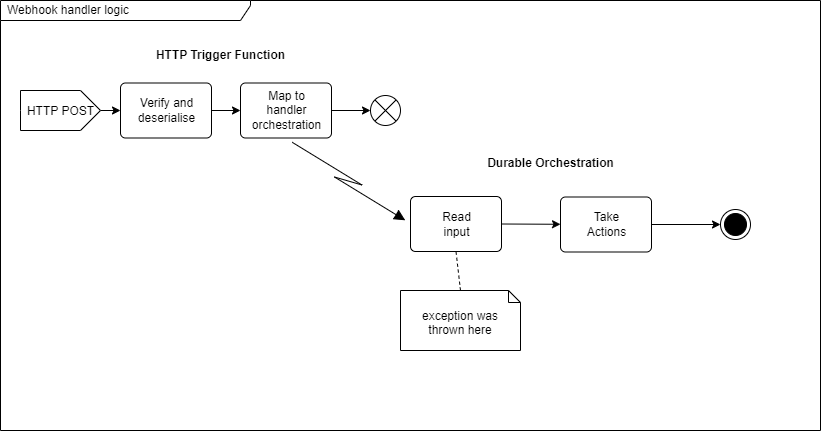

The diagram above was exported from draw.io. Its source (the exported page's mxGraphModel, read from the mxfile embedded in the PNG):
<mxGraphModel dx="860" dy="684" grid="1" gridSize="10" guides="1" tooltips="1" connect="1" arrows="1" fold="1" page="1" pageScale="1" pageWidth="1169" pageHeight="827" background="#ffffff" math="0" shadow="0">
  <root>
    <mxCell id="0" />
    <mxCell id="1" parent="0" />
    <mxCell id="2" value="Webhook handler logic" style="shape=umlFrame;whiteSpace=wrap;html=1;width=250;height=20;boundedLbl=1;verticalAlign=middle;align=left;spacingLeft=5;" vertex="1" parent="1">
      <mxGeometry x="10" y="190" width="820" height="430" as="geometry" />
    </mxCell>
    <mxCell id="12" style="edgeStyle=none;html=1;exitX=1;exitY=0.5;exitDx=0;exitDy=0;exitPerimeter=0;entryX=0;entryY=0.5;entryDx=0;entryDy=0;fontSize=12;" edge="1" parent="1" source="3" target="4">
      <mxGeometry relative="1" as="geometry" />
    </mxCell>
    <mxCell id="3" value="&lt;font style=&quot;font-size: 12px;&quot;&gt;HTTP POST&lt;/font&gt;" style="html=1;shape=mxgraph.infographic.ribbonSimple;notch1=0;notch2=20;align=center;verticalAlign=middle;fontSize=14;fontStyle=0;fillColor=#FFFFFF;" vertex="1" parent="1">
      <mxGeometry x="30" y="280" width="80" height="40" as="geometry" />
    </mxCell>
    <mxCell id="13" style="edgeStyle=none;html=1;exitX=1;exitY=0.5;exitDx=0;exitDy=0;entryX=0;entryY=0.5;entryDx=0;entryDy=0;fontSize=12;" edge="1" parent="1" source="4" target="5">
      <mxGeometry relative="1" as="geometry" />
    </mxCell>
    <mxCell id="4" value="Verify and &lt;br&gt;deserialise" style="html=1;align=center;verticalAlign=middle;rounded=1;absoluteArcSize=1;arcSize=10;dashed=0;" vertex="1" parent="1">
      <mxGeometry x="130" y="272.5" width="91" height="55" as="geometry" />
    </mxCell>
    <mxCell id="14" style="edgeStyle=none;html=1;exitX=1;exitY=0.5;exitDx=0;exitDy=0;entryX=0;entryY=0.5;entryDx=0;entryDy=0;fontSize=12;" edge="1" parent="1" source="5" target="9">
      <mxGeometry relative="1" as="geometry" />
    </mxCell>
    <mxCell id="5" value="Map to &lt;br&gt;handler &lt;br&gt;orchestration" style="html=1;align=center;verticalAlign=middle;rounded=1;absoluteArcSize=1;arcSize=10;dashed=0;" vertex="1" parent="1">
      <mxGeometry x="250" y="272.5" width="91" height="55" as="geometry" />
    </mxCell>
    <mxCell id="15" style="edgeStyle=none;html=1;exitX=1;exitY=0.5;exitDx=0;exitDy=0;fontSize=12;" edge="1" parent="1" source="6" target="7">
      <mxGeometry relative="1" as="geometry" />
    </mxCell>
    <mxCell id="6" value="Read&lt;br&gt;input" style="html=1;align=center;verticalAlign=middle;rounded=1;absoluteArcSize=1;arcSize=10;dashed=0;" vertex="1" parent="1">
      <mxGeometry x="420" y="386" width="91" height="55" as="geometry" />
    </mxCell>
    <mxCell id="16" style="edgeStyle=none;html=1;entryX=0;entryY=0.5;entryDx=0;entryDy=0;fontSize=12;" edge="1" parent="1" source="7" target="11">
      <mxGeometry relative="1" as="geometry" />
    </mxCell>
    <mxCell id="7" value="Take&lt;br&gt;Actions" style="html=1;align=center;verticalAlign=middle;rounded=1;absoluteArcSize=1;arcSize=10;dashed=0;" vertex="1" parent="1">
      <mxGeometry x="570" y="386.5" width="91" height="55" as="geometry" />
    </mxCell>
    <mxCell id="9" value="" style="shape=sumEllipse;perimeter=ellipsePerimeter;whiteSpace=wrap;html=1;backgroundOutline=1;fontSize=12;" vertex="1" parent="1">
      <mxGeometry x="380" y="285" width="30" height="30" as="geometry" />
    </mxCell>
    <mxCell id="10" value="" style="shape=mxgraph.lean_mapping.electronic_info_flow_edge;html=1;fontSize=12;entryX=0;entryY=0.5;entryDx=0;entryDy=0;exitX=0.5;exitY=1;exitDx=0;exitDy=0;" edge="1" parent="1" source="5" target="6">
      <mxGeometry width="160" relative="1" as="geometry">
        <mxPoint x="220" y="400" as="sourcePoint" />
        <mxPoint x="380" y="400" as="targetPoint" />
      </mxGeometry>
    </mxCell>
    <mxCell id="11" value="" style="ellipse;html=1;shape=endState;fillColor=strokeColor;fontSize=12;" vertex="1" parent="1">
      <mxGeometry x="730" y="399" width="30" height="30" as="geometry" />
    </mxCell>
    <mxCell id="17" value="&lt;b&gt;HTTP Trigger Function&lt;/b&gt;" style="text;html=1;align=center;verticalAlign=middle;resizable=0;points=[];autosize=1;strokeColor=none;fillColor=none;fontSize=12;" vertex="1" parent="1">
      <mxGeometry x="155" y="230" width="150" height="30" as="geometry" />
    </mxCell>
    <mxCell id="18" value="&lt;b&gt;Durable Orchestration&lt;/b&gt;" style="text;html=1;align=center;verticalAlign=middle;resizable=0;points=[];autosize=1;strokeColor=none;fillColor=none;fontSize=12;" vertex="1" parent="1">
      <mxGeometry x="485" y="338" width="150" height="30" as="geometry" />
    </mxCell>
    <mxCell id="21" value="exception was &lt;br&gt;thrown here" style="shape=note2;boundedLbl=1;whiteSpace=wrap;html=1;size=12;verticalAlign=top;align=center;fontSize=12;direction=east;" vertex="1" parent="1">
      <mxGeometry x="410" y="480" width="120" height="60" as="geometry" />
    </mxCell>
    <mxCell id="22" value="" style="html=1;verticalAlign=bottom;labelBackgroundColor=none;endArrow=none;endFill=0;dashed=1;fontSize=12;entryX=0.5;entryY=1;entryDx=0;entryDy=0;exitX=0.5;exitY=0;exitDx=0;exitDy=0;exitPerimeter=0;" edge="1" parent="1" source="21" target="6">
      <mxGeometry width="160" relative="1" as="geometry">
        <mxPoint x="430" y="530" as="sourcePoint" />
        <mxPoint x="590" y="530" as="targetPoint" />
      </mxGeometry>
    </mxCell>
  </root>
</mxGraphModel>